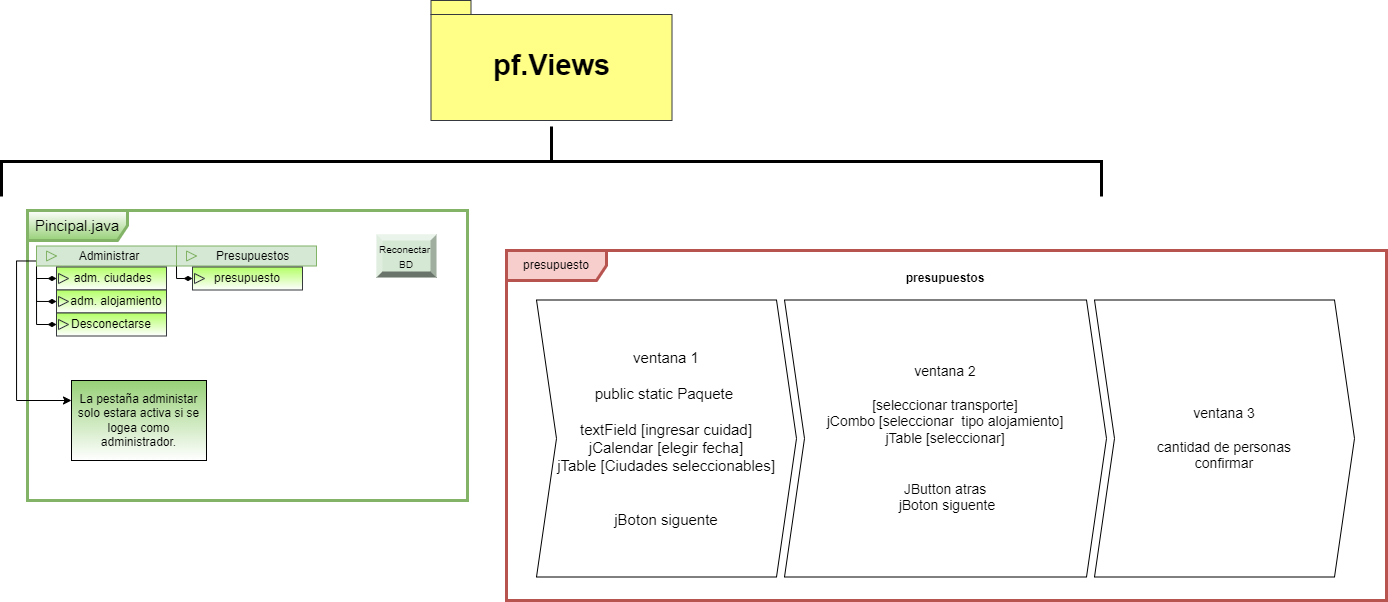

The diagram above was exported from draw.io. Its source (the exported page's mxGraphModel, read from the mxfile embedded in the PNG):
<mxGraphModel dx="1035" dy="626" grid="1" gridSize="10" guides="1" tooltips="1" connect="1" arrows="1" fold="1" page="1" pageScale="1" pageWidth="1169" pageHeight="827" math="0" shadow="0">
  <root>
    <mxCell id="0" />
    <mxCell id="1" parent="0" />
    <mxCell id="u5p7DZC72SQ8hTe4WN8D-1" value="&lt;font style=&quot;font-size: 29px;&quot;&gt;pf.Views&lt;/font&gt;" style="shape=folder;fontStyle=1;spacingTop=10;tabWidth=40;tabHeight=14;tabPosition=left;html=1;whiteSpace=wrap;fillColor=#ffff88;strokeColor=#36393d;" parent="1" vertex="1">
      <mxGeometry x="474.5" y="20" width="241" height="120" as="geometry" />
    </mxCell>
    <mxCell id="u5p7DZC72SQ8hTe4WN8D-2" value="" style="strokeWidth=3;html=1;shape=mxgraph.flowchart.annotation_2;align=left;labelPosition=right;pointerEvents=1;rotation=90;" parent="1" vertex="1">
      <mxGeometry x="560" y="-369" width="70" height="1100" as="geometry" />
    </mxCell>
    <mxCell id="u5p7DZC72SQ8hTe4WN8D-3" value="&lt;font style=&quot;font-size: 15px;&quot;&gt;Pincipal.java&lt;/font&gt;" style="shape=umlFrame;whiteSpace=wrap;html=1;pointerEvents=0;fillColor=#97D077;strokeColor=#82b366;strokeWidth=3;width=100;height=30;gradientColor=#FFFFFF;gradientDirection=north;perimeterSpacing=0;" parent="1" vertex="1">
      <mxGeometry x="71" y="230" width="440" height="290" as="geometry" />
    </mxCell>
    <mxCell id="u5p7DZC72SQ8hTe4WN8D-27" style="edgeStyle=orthogonalEdgeStyle;rounded=0;orthogonalLoop=1;jettySize=auto;html=1;exitX=0;exitY=1;exitDx=0;exitDy=0;entryX=0;entryY=0.5;entryDx=0;entryDy=0;endArrow=diamondThin;endFill=1;" parent="1" source="u5p7DZC72SQ8hTe4WN8D-4" target="u5p7DZC72SQ8hTe4WN8D-14" edge="1">
      <mxGeometry relative="1" as="geometry">
        <Array as="points">
          <mxPoint x="80" y="298" />
        </Array>
      </mxGeometry>
    </mxCell>
    <mxCell id="u5p7DZC72SQ8hTe4WN8D-28" style="edgeStyle=orthogonalEdgeStyle;rounded=0;orthogonalLoop=1;jettySize=auto;html=1;exitX=0;exitY=1;exitDx=0;exitDy=0;entryX=0;entryY=0.5;entryDx=0;entryDy=0;endArrow=diamondThin;endFill=1;" parent="1" source="u5p7DZC72SQ8hTe4WN8D-4" target="u5p7DZC72SQ8hTe4WN8D-20" edge="1">
      <mxGeometry relative="1" as="geometry" />
    </mxCell>
    <mxCell id="hzk0QjiDiTcyrMW0kpvG-3" style="edgeStyle=orthogonalEdgeStyle;rounded=0;orthogonalLoop=1;jettySize=auto;html=1;exitX=0;exitY=0.75;exitDx=0;exitDy=0;entryX=0;entryY=0.25;entryDx=0;entryDy=0;" parent="1" source="u5p7DZC72SQ8hTe4WN8D-4" target="hzk0QjiDiTcyrMW0kpvG-2" edge="1">
      <mxGeometry relative="1" as="geometry" />
    </mxCell>
    <mxCell id="7nEMq3O0dDMj7_dX_X5Z-3" style="edgeStyle=orthogonalEdgeStyle;rounded=0;orthogonalLoop=1;jettySize=auto;html=1;exitX=0;exitY=1;exitDx=0;exitDy=0;entryX=0;entryY=0.5;entryDx=0;entryDy=0;endArrow=diamondThin;endFill=1;" parent="1" source="u5p7DZC72SQ8hTe4WN8D-4" target="7nEMq3O0dDMj7_dX_X5Z-1" edge="1">
      <mxGeometry relative="1" as="geometry" />
    </mxCell>
    <mxCell id="u5p7DZC72SQ8hTe4WN8D-4" value="&amp;nbsp; Administrar" style="html=1;whiteSpace=wrap;container=1;recursiveResize=0;collapsible=0;fillColor=#d5e8d4;strokeColor=#82b366;" parent="1" vertex="1">
      <mxGeometry x="80" y="265.5" width="140" height="20" as="geometry" />
    </mxCell>
    <mxCell id="u5p7DZC72SQ8hTe4WN8D-5" value="" style="triangle;html=1;whiteSpace=wrap;fillColor=#d5e8d4;strokeColor=#82b366;" parent="u5p7DZC72SQ8hTe4WN8D-4" vertex="1">
      <mxGeometry x="10" y="5" width="10" height="10" as="geometry" />
    </mxCell>
    <mxCell id="u5p7DZC72SQ8hTe4WN8D-33" style="edgeStyle=orthogonalEdgeStyle;rounded=0;orthogonalLoop=1;jettySize=auto;html=1;exitX=0;exitY=1;exitDx=0;exitDy=0;entryX=0;entryY=0.5;entryDx=0;entryDy=0;endArrow=diamondThin;endFill=1;" parent="1" source="u5p7DZC72SQ8hTe4WN8D-8" target="u5p7DZC72SQ8hTe4WN8D-29" edge="1">
      <mxGeometry relative="1" as="geometry">
        <Array as="points">
          <mxPoint x="220" y="298" />
        </Array>
      </mxGeometry>
    </mxCell>
    <mxCell id="u5p7DZC72SQ8hTe4WN8D-8" value="&amp;nbsp; &amp;nbsp; Presupuestos" style="html=1;whiteSpace=wrap;container=1;recursiveResize=0;collapsible=0;fillColor=#d5e8d4;strokeColor=#82b366;" parent="1" vertex="1">
      <mxGeometry x="220" y="265.5" width="140" height="20" as="geometry" />
    </mxCell>
    <mxCell id="u5p7DZC72SQ8hTe4WN8D-9" value="" style="triangle;html=1;whiteSpace=wrap;fillColor=#d5e8d4;strokeColor=#82b366;" parent="u5p7DZC72SQ8hTe4WN8D-8" vertex="1">
      <mxGeometry x="10" y="5" width="10" height="10" as="geometry" />
    </mxCell>
    <mxCell id="u5p7DZC72SQ8hTe4WN8D-11" value="&lt;font style=&quot;font-size: 10px;&quot;&gt;Reconectar&amp;nbsp;&lt;br&gt;BD&lt;/font&gt;" style="labelPosition=center;verticalLabelPosition=middle;align=center;html=1;shape=mxgraph.basic.shaded_button;dx=6;fillColor=#d5e8d4;strokeColor=#82b366;whiteSpace=wrap;" parent="1" vertex="1">
      <mxGeometry x="420" y="254" width="60" height="43" as="geometry" />
    </mxCell>
    <mxCell id="u5p7DZC72SQ8hTe4WN8D-14" value="&amp;nbsp;adm. ciudades" style="html=1;whiteSpace=wrap;container=1;recursiveResize=0;collapsible=0;fillColor=#B3FF66;strokeColor=#36393d;gradientColor=#FFFFFF;" parent="1" vertex="1">
      <mxGeometry x="100" y="286.5" width="110" height="23" as="geometry" />
    </mxCell>
    <mxCell id="u5p7DZC72SQ8hTe4WN8D-15" value="" style="triangle;html=1;whiteSpace=wrap;fillColor=#B3FF66;strokeColor=#36393d;gradientColor=#FFFFFF;" parent="u5p7DZC72SQ8hTe4WN8D-14" vertex="1">
      <mxGeometry x="2" y="6.5" width="10" height="10" as="geometry" />
    </mxCell>
    <mxCell id="u5p7DZC72SQ8hTe4WN8D-20" value="&amp;nbsp; &amp;nbsp;adm. alojamiento" style="html=1;whiteSpace=wrap;container=1;recursiveResize=0;collapsible=0;fillColor=#B3FF66;strokeColor=#36393d;gradientColor=#FFFFFF;" parent="1" vertex="1">
      <mxGeometry x="100" y="309.5" width="110" height="23" as="geometry" />
    </mxCell>
    <mxCell id="u5p7DZC72SQ8hTe4WN8D-21" value="" style="triangle;html=1;whiteSpace=wrap;fillColor=#B3FF66;strokeColor=#36393d;gradientColor=#FFFFFF;" parent="u5p7DZC72SQ8hTe4WN8D-20" vertex="1">
      <mxGeometry x="2" y="6.5" width="10" height="10" as="geometry" />
    </mxCell>
    <mxCell id="u5p7DZC72SQ8hTe4WN8D-29" value="presupuesto" style="html=1;whiteSpace=wrap;container=1;recursiveResize=0;collapsible=0;fillColor=#B3FF66;strokeColor=#36393d;gradientColor=#FFFFFF;" parent="1" vertex="1">
      <mxGeometry x="236" y="286.5" width="110" height="23" as="geometry" />
    </mxCell>
    <mxCell id="u5p7DZC72SQ8hTe4WN8D-30" value="" style="triangle;html=1;whiteSpace=wrap;fillColor=#B3FF66;strokeColor=#36393d;gradientColor=#FFFFFF;" parent="u5p7DZC72SQ8hTe4WN8D-29" vertex="1">
      <mxGeometry x="2" y="6.5" width="10" height="10" as="geometry" />
    </mxCell>
    <mxCell id="hzk0QjiDiTcyrMW0kpvG-2" value="La pestaña administar&lt;br&gt;solo estara activa si se logea como administrador." style="text;html=1;strokeColor=#000000;fillColor=#97D077;align=center;verticalAlign=middle;whiteSpace=wrap;rounded=0;gradientColor=#FFFFFF;" parent="1" vertex="1">
      <mxGeometry x="115" y="400" width="135" height="80" as="geometry" />
    </mxCell>
    <mxCell id="7nEMq3O0dDMj7_dX_X5Z-1" value="Desconectarse" style="html=1;whiteSpace=wrap;container=1;recursiveResize=0;collapsible=0;fillColor=#B3FF66;strokeColor=#36393d;gradientColor=#FFFFFF;" parent="1" vertex="1">
      <mxGeometry x="100" y="332.5" width="110" height="23" as="geometry" />
    </mxCell>
    <mxCell id="7nEMq3O0dDMj7_dX_X5Z-2" value="" style="triangle;html=1;whiteSpace=wrap;fillColor=#B3FF66;strokeColor=#36393d;gradientColor=#FFFFFF;" parent="7nEMq3O0dDMj7_dX_X5Z-1" vertex="1">
      <mxGeometry x="2" y="6.5" width="10" height="10" as="geometry" />
    </mxCell>
    <mxCell id="F-o1c9Y8NXhGe2Lq8nw5-1" value="presupuesto" style="shape=umlFrame;whiteSpace=wrap;html=1;pointerEvents=0;fillColor=#f8cecc;strokeColor=#b85450;strokeWidth=3;width=100;height=30;" vertex="1" parent="1">
      <mxGeometry x="550" y="270" width="880" height="350" as="geometry" />
    </mxCell>
    <mxCell id="F-o1c9Y8NXhGe2Lq8nw5-2" value="presupuestos" style="swimlane;childLayout=stackLayout;horizontal=1;fillColor=none;horizontalStack=1;resizeParent=1;resizeParentMax=0;resizeLast=0;collapsible=0;strokeColor=none;stackBorder=10;stackSpacing=-12;resizable=1;align=center;points=[];whiteSpace=wrap;html=1;" vertex="1" parent="1">
      <mxGeometry x="570" y="286.5" width="838" height="320" as="geometry" />
    </mxCell>
    <mxCell id="F-o1c9Y8NXhGe2Lq8nw5-3" value="&lt;span style=&quot;font-size: 15px;&quot;&gt;ventana 1&lt;br&gt;&lt;br&gt;public static Paquete&amp;nbsp;&lt;br&gt;&lt;br&gt;textField [ingresar cuidad]&lt;br&gt;jCalendar [elegir fecha]&lt;br&gt;jTable [Ciudades seleccionables]&lt;br&gt;&lt;br&gt;&lt;br&gt;jBoton siguente&lt;br&gt;&lt;/span&gt;" style="shape=step;perimeter=stepPerimeter;fixedSize=1;points=[];whiteSpace=wrap;html=1;" vertex="1" parent="F-o1c9Y8NXhGe2Lq8nw5-2">
      <mxGeometry x="10" y="33" width="260" height="277" as="geometry" />
    </mxCell>
    <mxCell id="F-o1c9Y8NXhGe2Lq8nw5-4" value="&lt;font style=&quot;font-size: 14px;&quot;&gt;ventana 2&lt;br&gt;&lt;br&gt;[seleccionar transporte]&lt;br&gt;jCombo [seleccionar&amp;nbsp; tipo alojamiento]&lt;br&gt;jTable [seleccionar]&lt;br&gt;&lt;br&gt;&lt;br&gt;JButton atras&lt;br&gt;&amp;nbsp;jBoton siguente&lt;br&gt;&lt;/font&gt;" style="shape=step;perimeter=stepPerimeter;fixedSize=1;points=[];whiteSpace=wrap;html=1;" vertex="1" parent="F-o1c9Y8NXhGe2Lq8nw5-2">
      <mxGeometry x="258" y="33" width="322" height="277" as="geometry" />
    </mxCell>
    <mxCell id="F-o1c9Y8NXhGe2Lq8nw5-5" value="&lt;font style=&quot;font-size: 14px;&quot;&gt;ventana 3&lt;br&gt;&lt;br&gt;cantidad de personas&lt;br&gt;confirmar&lt;br&gt;&lt;/font&gt;" style="shape=step;perimeter=stepPerimeter;fixedSize=1;points=[];whiteSpace=wrap;html=1;" vertex="1" parent="F-o1c9Y8NXhGe2Lq8nw5-2">
      <mxGeometry x="568" y="33" width="260" height="277" as="geometry" />
    </mxCell>
  </root>
</mxGraphModel>